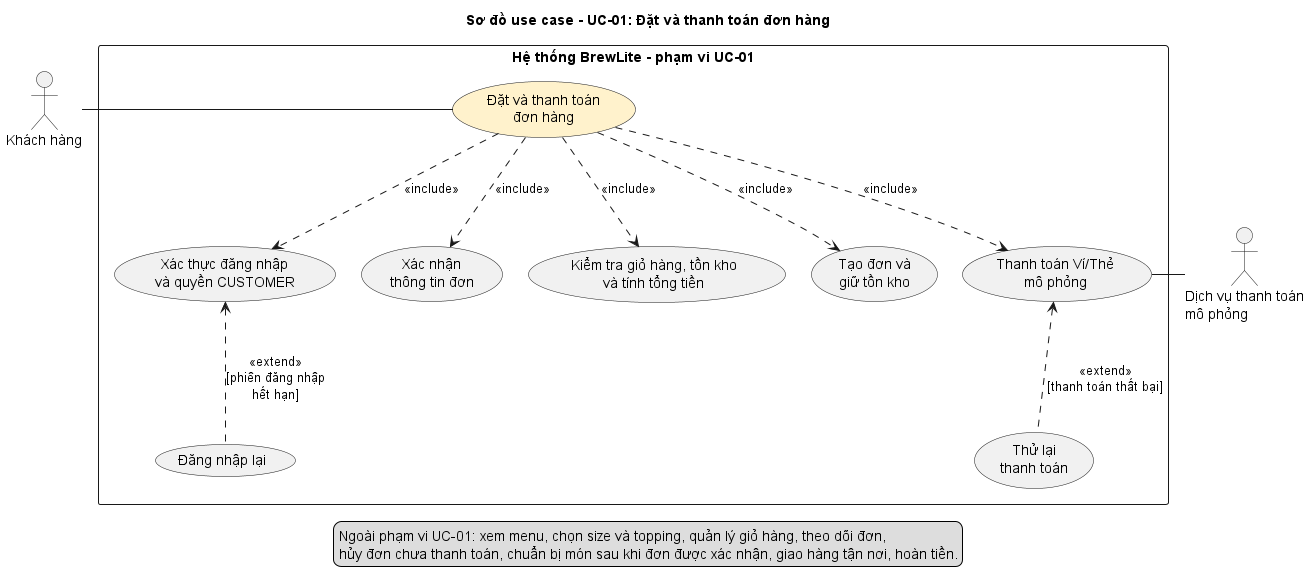

The diagram above was rendered by PlantUML. Its source (embedded in the PNG):
@startuml
top to bottom direction
skinparam shadowing false
skinparam packageStyle rectangle
skinparam nodesep 25
skinparam ranksep 60

title Sơ đồ use case - UC-01: Đặt và thanh toán đơn hàng

actor "Khách hàng" as Customer
actor "Dịch vụ thanh toán\nmô phỏng" as PaymentSvc

rectangle "Hệ thống BrewLite - phạm vi UC-01" {
  usecase "Đặt và thanh toán\nđơn hàng" as UC01 #FFF2CC

  usecase "Xác thực đăng nhập\nvà quyền CUSTOMER" as UC_Auth
  usecase "Xác nhận\nthông tin đơn" as UC_Confirm
  usecase "Kiểm tra giỏ hàng, tồn kho\nvà tính tổng tiền" as UC_Validate
  usecase "Tạo đơn và\ngiữ tồn kho" as UC_Create
  usecase "Thanh toán Ví/Thẻ\nmô phỏng" as UC_Pay

  usecase "Đăng nhập lại" as UC_Relogin
  usecase "Thử lại\nthanh toán" as UC_Retry
}

Customer -right- UC01
UC_Pay -right- PaymentSvc

UC01 .down.> UC_Auth : <<include>>
UC01 .down.> UC_Confirm : <<include>>
UC01 .down.> UC_Validate : <<include>>
UC01 .down.> UC_Create : <<include>>
UC01 .down.> UC_Pay : <<include>>

UC_Auth <.down. UC_Relogin : <<extend>>\n[phiên đăng nhập\nhết hạn]
UC_Pay <.down. UC_Retry : <<extend>>\n[thanh toán thất bại]

UC_Auth -[hidden]right- UC_Confirm
UC_Confirm -[hidden]right- UC_Validate
UC_Validate -[hidden]right- UC_Create
UC_Create -[hidden]right- UC_Pay

legend bottom
  Ngoài phạm vi UC-01: xem menu, chọn size và topping, quản lý giỏ hàng, theo dõi đơn,
  hủy đơn chưa thanh toán, chuẩn bị món sau khi đơn được xác nhận, giao hàng tận nơi, hoàn tiền.
endlegend

@enduml